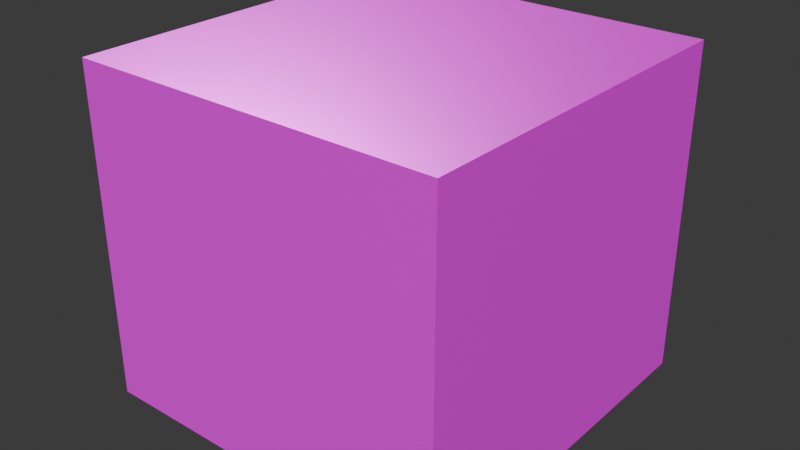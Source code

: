 # Source: Center_Piece_Sand.blend  (saved by Blender 4.3.34; exported with 4.5.12 LTS)
import bpy
from mathutils import Matrix  # noqa: F401  (used for matrix-valued properties, if any)

bpy.ops.wm.read_factory_settings(use_empty=True)
scene = bpy.context.scene
scene.name = 'Scene'

# ---- collections
col_collection = bpy.data.collections.new('Collection'); scene.collection.children.link(col_collection)

# ---- images (referenced by path relative to the original .blend; pixels are not part of the script)
import os
ASSET_DIR = os.environ.get("B2B_ASSET_DIR", "")  # directory of the original .blend (textures are referenced by path, not embedded)
HERE = os.path.dirname(os.path.abspath(__file__))  # packed textures are extracted next to this script under _unpacked/

def load_image(name, relpath, width, height, colorspace="sRGB"):
    """Load a texture the original file referenced (path relative to the .blend, or extracted next to this script)."""
    p = next((c for c in (os.path.join(HERE, relpath), os.path.join(ASSET_DIR, relpath)) if relpath and os.path.exists(c)), "")
    if p:
        img = bpy.data.images.load(p, check_existing=True)
        img.name = name
    else:  # same state as the original file: an image datablock whose file is absent (Cycles renders it pink)
        img = bpy.data.images.new(name, width, height)
        img.source = "FILE"
        img.filepath = "//" + (relpath or name)
    img.colorspace_settings.name = colorspace
    return img
img_stylized_san_d_height_png = load_image('Stylized_San_d_height.png', 'Stylized_San_d_height.png', 1024, 1024, 'Non-Color')
img_stylized_san_d_basecolor_png = load_image('Stylized_San_d_basecolor.png', 'Stylized_San_d_basecolor.png', 1024, 1024, 'sRGB')
img_stylized_san_d_metallic_png = load_image('Stylized_San_d_metallic.png', 'Stylized_San_d_metallic.png', 1024, 1024, 'Non-Color')
img_stylized_san_d_roughness_png = load_image('Stylized_San_d_roughness.png', 'Stylized_San_d_roughness.png', 1024, 1024, 'Non-Color')
img_stylized_san_d_normal_png = load_image('Stylized_San_d_normal.png', 'Stylized_San_d_normal.png', 1024, 1024, 'Non-Color')
img_dirt = load_image('Dirt', '', 1024, 1024, 'sRGB')

# ---- materials (node trees are filled in below, after node groups)
mat_sand = bpy.data.materials.new('Sand')
mat_dirt = bpy.data.materials.new('Dirt')

# ---- node groups
ng_smooth_by_angle = bpy.data.node_groups.new('Smooth by Angle', 'GeometryNodeTree')
_s = ng_smooth_by_angle.interface.new_socket(name='Mesh', in_out='OUTPUT', socket_type='NodeSocketGeometry')
_s = ng_smooth_by_angle.interface.new_socket(name='Mesh', in_out='INPUT', socket_type='NodeSocketGeometry')
_s = ng_smooth_by_angle.interface.new_socket(name='Angle', in_out='INPUT', socket_type='NodeSocketFloat')
_s.subtype = 'ANGLE'
_s.default_value = 0.5236
_s.min_value = 0.0
_s.max_value = 3.142
_s.description = 'Maximum face angle for smooth edges'
_s = ng_smooth_by_angle.interface.new_socket(name='Ignore Sharpness', in_out='INPUT', socket_type='NodeSocketBool')
_s.force_non_field = True
ng_smooth_by_angle.description = 'Set the sharpness of mesh edges based on the angle between the neighboring faces'
ng_smooth_by_angle.is_modifier = True
_N = ng_smooth_by_angle.nodes; _L = ng_smooth_by_angle.links
n0 = _N.new('GeometryNodeSetShadeSmooth'); n0.name = 'Set Shade Smooth'; n0.location = (120, -80)
n0.domain = 'EDGE'
n1 = _N.new('GeometryNodeSetShadeSmooth'); n1.name = 'Set Shade Smooth.001'; n1.location = (300, -80)
n2 = _N.new('NodeGroupOutput'); n2.name = 'Group Output'; n2.location = (480, -80)
n3 = _N.new('GeometryNodeInputMeshEdgeAngle'); n3.name = 'Edge Angle'; n3.location = (-440, -240)
n4 = _N.new('NodeGroupInput'); n4.name = 'Group Input'; n4.location = (-80, -80)
n5 = _N.new('GeometryNodeInputEdgeSmooth'); n5.name = 'Is Edge Smooth'; n5.location = (-260, -120)
n6 = _N.new('GeometryNodeInputShadeSmooth'); n6.name = 'Is Shade Smooth'; n6.location = (-440, -397)
n7 = _N.new('FunctionNodeCompare'); n7.name = 'Compare'; n7.location = (-260, -260)
n7.operation = 'LESS_EQUAL'
n7.inputs[6].default_value = (0.0, 0.0, 0.0, 0.0)
n7.inputs[7].default_value = (0.0, 0.0, 0.0, 0.0)
n8 = _N.new('FunctionNodeBooleanMath'); n8.name = 'Boolean Math.001'; n8.location = (-80, -260)
n9 = _N.new('NodeGroupInput'); n9.name = 'Group Input.001'; n9.location = (-440, -329)
n10 = _N.new('NodeGroupInput'); n10.name = 'Group Input.002'; n10.location = (-259, -189)
n11 = _N.new('FunctionNodeBooleanMath'); n11.name = 'Boolean Math'; n11.location = (-80, -149)
n11.operation = 'OR'
n12 = _N.new('FunctionNodeBooleanMath'); n12.name = 'Boolean Math.002'; n12.location = (-260, -380)
n12.operation = 'OR'
n13 = _N.new('NodeGroupInput'); n13.name = 'Group Input.003'; n13.location = (-440, -460)
_L.new(n3.outputs[0], n7.inputs[0])
_L.new(n1.outputs[0], n2.inputs[0])
_L.new(n9.outputs[1], n7.inputs[1])
_L.new(n7.outputs[0], n8.inputs[0])
_L.new(n4.outputs[0], n0.inputs[0])
_L.new(n0.outputs[0], n1.inputs[0])
_L.new(n8.outputs[0], n0.inputs[2])
_L.new(n10.outputs[2], n11.inputs[1])
_L.new(n5.outputs[0], n11.inputs[0])
_L.new(n11.outputs[0], n0.inputs[1])
_L.new(n13.outputs[2], n12.inputs[1])
_L.new(n6.outputs[0], n12.inputs[0])
_L.new(n12.outputs[0], n8.inputs[1])
n2.is_active_output = True

# ---- material node trees
mat_sand.use_nodes = True; mat_sand.node_tree.nodes.clear()
_N = mat_sand.node_tree.nodes; _L = mat_sand.node_tree.links
n0 = _N.new('ShaderNodeBsdfPrincipled'); n0.name = 'Principled BSDF'; n0.location = (10, 300)
n1 = _N.new('ShaderNodeOutputMaterial'); n1.name = 'Material Output'; n1.location = (300, 300)
n2 = _N.new('ShaderNodeTexImage'); n2.name = 'Image Texture'; n2.location = (88, -880)
n2.label = 'Displacement'
n2.image = img_stylized_san_d_height_png
n3 = _N.new('ShaderNodeDisplacement'); n3.name = 'Displacement'; n3.location = (110, -400)
n3.inputs[2].default_value = 1.0
n4 = _N.new('ShaderNodeTexImage'); n4.name = 'Image Texture.001'; n4.location = (88, -40)
n4.label = 'Base Color'
n4.image = img_stylized_san_d_basecolor_png
n5 = _N.new('ShaderNodeTexImage'); n5.name = 'Image Texture.002'; n5.location = (88, -320)
n5.label = 'Metallic'
n5.image = img_stylized_san_d_metallic_png
n6 = _N.new('ShaderNodeTexImage'); n6.name = 'Image Texture.003'; n6.location = (88, -600)
n6.label = 'Roughness'
n6.image = img_stylized_san_d_roughness_png
n7 = _N.new('ShaderNodeTexImage'); n7.name = 'Image Texture.004'; n7.location = (88, -1160)
n7.label = 'Normal'
n7.image = img_stylized_san_d_normal_png
n8 = _N.new('ShaderNodeNormalMap'); n8.name = 'Normal Map'; n8.location = (-240, -620)
n8.space = 'WORLD'
n9 = _N.new('ShaderNodeMapping'); n9.name = 'Mapping'; n9.location = (230, -40)
n9.inputs[3].default_value = (0.25, 0.25, 0.25)
n10 = _N.new('NodeReroute'); n10.name = 'Reroute'; n10.location = (38, -710)
n10.width = 16
n10.socket_idname = 'NodeSocketVector'
n11 = _N.new('ShaderNodeTexCoord'); n11.name = 'Texture Coordinate'; n11.location = (30, -40)
n12 = _N.new('NodeFrame'); n12.name = 'Frame'; n12.location = (-1270, 340)
n12.label = 'Mapping'
n12.width = 400
n13 = _N.new('NodeFrame'); n13.name = 'Frame.001'; n13.location = (-628, 540)
n13.label = 'Textures'
n13.width = 358
n2.parent = n13
n4.parent = n13
n5.parent = n13
n6.parent = n13
n7.parent = n13
n9.parent = n12
n10.parent = n13
n11.parent = n12
_L.new(n0.outputs[0], n1.inputs[0])
_L.new(n2.outputs[0], n3.inputs[0])
_L.new(n3.outputs[0], n1.inputs[2])
_L.new(n4.outputs[0], n0.inputs[0])
_L.new(n5.outputs[0], n0.inputs[1])
_L.new(n6.outputs[0], n0.inputs[2])
_L.new(n7.outputs[0], n8.inputs[1])
_L.new(n8.outputs[0], n0.inputs[5])
_L.new(n10.outputs[0], n4.inputs[0])
_L.new(n10.outputs[0], n5.inputs[0])
_L.new(n10.outputs[0], n6.inputs[0])
_L.new(n10.outputs[0], n2.inputs[0])
_L.new(n10.outputs[0], n7.inputs[0])
_L.new(n9.outputs[0], n10.inputs[0])
_L.new(n11.outputs[2], n9.inputs[0])
n1.is_active_output = True
mat_dirt.use_nodes = True; mat_dirt.node_tree.nodes.clear()
_N = mat_dirt.node_tree.nodes; _L = mat_dirt.node_tree.links
n0 = _N.new('ShaderNodeBsdfPrincipled'); n0.name = 'Principled BSDF'; n0.location = (10, 300)
n1 = _N.new('ShaderNodeOutputMaterial'); n1.name = 'Material Output'; n1.location = (300, 300)
n2 = _N.new('ShaderNodeTexImage'); n2.name = 'Image Texture'; n2.location = (-180, 280)
n2.image = img_dirt
_L.new(n0.outputs[0], n1.inputs[0])
_L.new(n2.outputs[0], n0.inputs[0])
n1.is_active_output = True

# ---- world
world_world = bpy.data.worlds.new('World'); scene.world = world_world
world_world.use_nodes = True; world_world.node_tree.nodes.clear()
_N = world_world.node_tree.nodes; _L = world_world.node_tree.links
n0 = _N.new('ShaderNodeOutputWorld'); n0.name = 'World Output'; n0.location = (300, 300)
n1 = _N.new('ShaderNodeBackground'); n1.name = 'Background'; n1.location = (10, 300)
n1.inputs[0].default_value = (0.05088, 0.05088, 0.05088, 1.0)
_L.new(n1.outputs[0], n0.inputs[0])
n0.is_active_output = True
world_world.color = (0.05088, 0.05088, 0.05088)
world_world.sun_shadow_jitter_overblur = 0.0

# ---- meshes
me_roundcube_013 = bpy.data.meshes.new('Roundcube.013')
me_roundcube_013.from_pydata([(-1.0, -0.9994, 0.9), (-1.0, 1.0, 0.9), (-1.0, -1.0, -0.9), (-1.0, 0.9996, -0.9), (1.0, -0.9994, 0.9), (1.0, 1.0, 0.9), (1.0, -1.0, -0.9), (1.0, 0.9996, -0.9)], [], [(1, 0, 4, 5), (5, 4, 6, 7), (0, 1, 3, 2), (5, 7, 3, 1), (3, 7, 6, 2), (6, 4, 0, 2)])
me_roundcube_013.polygons.foreach_set('use_smooth', [True] * 6)
me_roundcube_013.polygons.foreach_set('material_index', [0, 1, 1, 1, 1, 1])
_uv = me_roundcube_013.uv_layers.new(name='UVMap')
_uv.uv.foreach_set('vector', [0.84, 0.8474, 0.8394, 0.1402, 0.1438, 0.1396, 0.1445, 0.8468, 0.1445, 0.8468, 0.1438, 0.1396, 0.2339, 0.9962, 0.5247, 0.9962, 0.8394, 0.1402, 0.84, 0.8474, 0.7304, 0.9962, 0.02822, 0.9962, 0.1445, 0.8468, 0.5247, 0.9962, 0.7304, 0.9962, 0.84, 0.8474, 0.7304, 0.9962, 0.5247, 0.9962, 0.2339, 0.9962, 0.02822, 0.9962, 0.2339, 0.9962, 0.1438, 0.1396, 0.8394, 0.1402, 0.02822, 0.9962])
me_roundcube_013.materials.append(mat_sand)
me_roundcube_013.materials.append(mat_dirt)
me_roundcube_013.materials.append(mat_sand)
me_roundcube_013.update()

# ---- objects
ob_middle_t = bpy.data.objects.new('Middle T', me_roundcube_013)

# ---- transforms, parenting, visibility, modifiers, constraints
ob_middle_t.location = (0.0, 0.0, 0.0)
_m = ob_middle_t.modifiers.new('Smooth by Angle', 'NODES')
_m.node_group = ng_smooth_by_angle
_m.use_pin_to_last = True
_m.show_group_selector = False

# ---- collection membership
col_collection.objects.link(ob_middle_t)

# ---- scene / render settings (as saved in the file)
scene.frame_start = 1; scene.frame_end = 250; scene.frame_set(1)
scene.render.engine = 'BLENDER_EEVEE_NEXT'
bpy.context.view_layer.update()

# ---- added for rendering (the .blend has no active camera and no usable light): camera, sun
cam_auto = bpy.data.cameras.new('AutoCamera')
cam_auto.lens = 50.0
cam_auto.sensor_width = 36.0
cam_auto.clip_end = 1000.0
ob_auto_camera = bpy.data.objects.new('AutoCamera', cam_auto)
scene.collection.objects.link(ob_auto_camera)
ob_auto_camera.location = (3.10225, -3.72279, 2.4818)
ob_auto_camera.rotation_euler = (1.09748, -7.21219e-08, 0.694738)
scene.camera = ob_auto_camera
light_auto_sun = bpy.data.lights.new('AutoSun', 'SUN')
light_auto_sun.energy = 3.0
light_auto_sun.angle = 0.0523599
ob_auto_sun = bpy.data.objects.new('AutoSun', light_auto_sun)
scene.collection.objects.link(ob_auto_sun)
ob_auto_sun.rotation_euler = (0.872665, 0.174533, 0.523599)
bpy.context.view_layer.update()
